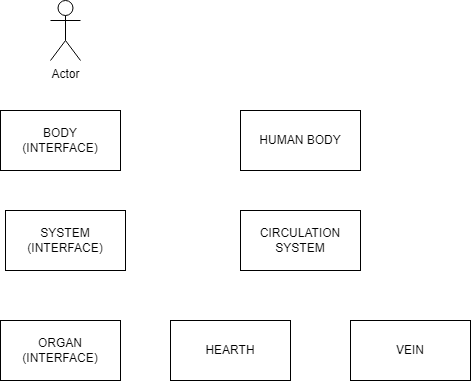

The diagram above was exported from draw.io. Its source (the exported page's mxGraphModel, read from the mxfile embedded in the PNG):
<mxGraphModel dx="1237" dy="696" grid="1" gridSize="10" guides="1" tooltips="1" connect="1" arrows="1" fold="1" page="1" pageScale="1" pageWidth="827" pageHeight="1169" math="0" shadow="0">
  <root>
    <mxCell id="0" />
    <mxCell id="1" parent="0" />
    <mxCell id="DaatEd5ifb_yYWj0ftXB-1" value="Actor" style="shape=umlActor;verticalLabelPosition=bottom;verticalAlign=top;html=1;outlineConnect=0;" vertex="1" parent="1">
      <mxGeometry x="370" y="110" width="30" height="60" as="geometry" />
    </mxCell>
    <mxCell id="DaatEd5ifb_yYWj0ftXB-5" value="SYSTEM&lt;br&gt;(INTERFACE)" style="rounded=0;whiteSpace=wrap;html=1;" vertex="1" parent="1">
      <mxGeometry x="325" y="320" width="120" height="60" as="geometry" />
    </mxCell>
    <mxCell id="DaatEd5ifb_yYWj0ftXB-7" value="ORGAN&lt;br&gt;(INTERFACE)" style="rounded=0;whiteSpace=wrap;html=1;" vertex="1" parent="1">
      <mxGeometry x="320" y="430" width="120" height="60" as="geometry" />
    </mxCell>
    <mxCell id="DaatEd5ifb_yYWj0ftXB-8" value="BODY&lt;br&gt;(INTERFACE)" style="rounded=0;whiteSpace=wrap;html=1;" vertex="1" parent="1">
      <mxGeometry x="320" y="220" width="120" height="60" as="geometry" />
    </mxCell>
    <mxCell id="DaatEd5ifb_yYWj0ftXB-9" value="HUMAN BODY" style="rounded=0;whiteSpace=wrap;html=1;" vertex="1" parent="1">
      <mxGeometry x="560" y="220" width="120" height="60" as="geometry" />
    </mxCell>
    <mxCell id="DaatEd5ifb_yYWj0ftXB-10" value="CIRCULATION SYSTEM" style="rounded=0;whiteSpace=wrap;html=1;" vertex="1" parent="1">
      <mxGeometry x="560" y="320" width="120" height="60" as="geometry" />
    </mxCell>
    <mxCell id="DaatEd5ifb_yYWj0ftXB-11" value="HEARTH" style="rounded=0;whiteSpace=wrap;html=1;" vertex="1" parent="1">
      <mxGeometry x="490" y="430" width="120" height="60" as="geometry" />
    </mxCell>
    <mxCell id="DaatEd5ifb_yYWj0ftXB-12" value="VEIN" style="rounded=0;whiteSpace=wrap;html=1;" vertex="1" parent="1">
      <mxGeometry x="670" y="430" width="120" height="60" as="geometry" />
    </mxCell>
  </root>
</mxGraphModel>